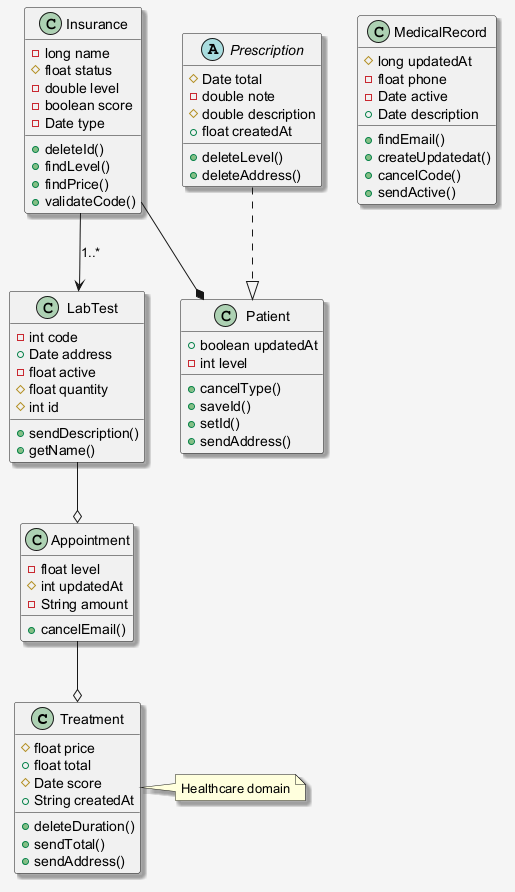

The diagram above was rendered by PlantUML. Its source (embedded in the PNG):
@startuml
skinparam shadowing false
skinparam backgroundColor #F5F5F5
skinparam shadowing true
class Treatment {
  #float price
  +float total
  #Date score
  +String createdAt
  +deleteDuration()
  +sendTotal()
  +sendAddress()
}
class MedicalRecord {
  #long updatedAt
  -float phone
  -Date active
  +Date description
  +findEmail()
  +createUpdatedat()
  +cancelCode()
  +sendActive()
}
class Patient {
  +boolean updatedAt
  -int level
  +cancelType()
  +saveId()
  +setId()
  +sendAddress()
}
class Appointment {
  -float level
  #int updatedAt
  -String amount
  +cancelEmail()
}
class Insurance {
  -long name
  #float status
  -double level
  -boolean score
  -Date type
  +deleteId()
  +findLevel()
  +findPrice()
  +validateCode()
}
class LabTest {
  -int code
  +Date address
  -float active
  #float quantity
  #int id
  +sendDescription()
  +getName()
}
abstract class Prescription {
  #Date total
  -double note
  #double description
  +float createdAt
  +deleteLevel()
  +deleteAddress()
}
Prescription ..|> Patient
Appointment --o Treatment
Insurance --* Patient
Insurance --> LabTest : "1..*"
LabTest --o Appointment
note right of Treatment : Healthcare domain
@enduml